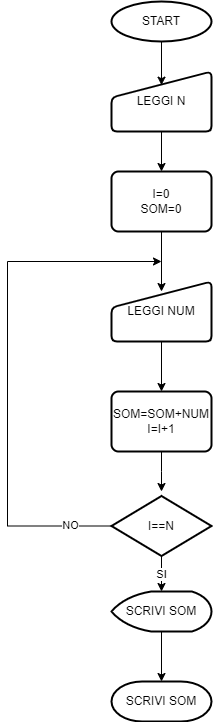

The diagram above was exported from draw.io. Its source (the exported page's mxGraphModel, read from the mxfile embedded in the PNG):
<mxGraphModel dx="999" dy="993" grid="1" gridSize="10" guides="1" tooltips="1" connect="1" arrows="1" fold="1" page="1" pageScale="1" pageWidth="827" pageHeight="1169" math="0" shadow="0">
  <root>
    <mxCell id="0" />
    <mxCell id="1" parent="0" />
    <mxCell id="NXIs6KccymB0GVcMwJez-9" style="edgeStyle=orthogonalEdgeStyle;rounded=0;orthogonalLoop=1;jettySize=auto;html=1;entryX=0.5;entryY=0.228;entryDx=0;entryDy=0;entryPerimeter=0;" parent="1" source="NXIs6KccymB0GVcMwJez-1" target="NXIs6KccymB0GVcMwJez-2" edge="1">
      <mxGeometry relative="1" as="geometry" />
    </mxCell>
    <mxCell id="NXIs6KccymB0GVcMwJez-1" value="START" style="strokeWidth=2;html=1;shape=mxgraph.flowchart.start_1;whiteSpace=wrap;" parent="1" vertex="1">
      <mxGeometry x="364" y="60" width="100" height="40" as="geometry" />
    </mxCell>
    <mxCell id="NXIs6KccymB0GVcMwJez-10" style="edgeStyle=orthogonalEdgeStyle;rounded=0;orthogonalLoop=1;jettySize=auto;html=1;entryX=0.5;entryY=0;entryDx=0;entryDy=0;" parent="1" source="NXIs6KccymB0GVcMwJez-2" target="NXIs6KccymB0GVcMwJez-3" edge="1">
      <mxGeometry relative="1" as="geometry" />
    </mxCell>
    <mxCell id="NXIs6KccymB0GVcMwJez-2" value="LEGGI N" style="html=1;strokeWidth=2;shape=manualInput;whiteSpace=wrap;rounded=1;size=26;arcSize=11;" parent="1" vertex="1">
      <mxGeometry x="364" y="130" width="100" height="60" as="geometry" />
    </mxCell>
    <mxCell id="NXIs6KccymB0GVcMwJez-11" style="edgeStyle=orthogonalEdgeStyle;rounded=0;orthogonalLoop=1;jettySize=auto;html=1;entryX=0.5;entryY=0.167;entryDx=0;entryDy=0;entryPerimeter=0;" parent="1" source="NXIs6KccymB0GVcMwJez-3" target="NXIs6KccymB0GVcMwJez-4" edge="1">
      <mxGeometry relative="1" as="geometry" />
    </mxCell>
    <mxCell id="NXIs6KccymB0GVcMwJez-3" value="I=0&lt;br&gt;SOM=0" style="rounded=1;whiteSpace=wrap;html=1;absoluteArcSize=1;arcSize=14;strokeWidth=2;" parent="1" vertex="1">
      <mxGeometry x="364" y="230" width="100" height="60" as="geometry" />
    </mxCell>
    <mxCell id="NXIs6KccymB0GVcMwJez-12" style="edgeStyle=orthogonalEdgeStyle;rounded=0;orthogonalLoop=1;jettySize=auto;html=1;entryX=0.5;entryY=0;entryDx=0;entryDy=0;" parent="1" source="NXIs6KccymB0GVcMwJez-4" target="NXIs6KccymB0GVcMwJez-5" edge="1">
      <mxGeometry relative="1" as="geometry" />
    </mxCell>
    <mxCell id="NXIs6KccymB0GVcMwJez-4" value="LEGGI NUM" style="html=1;strokeWidth=2;shape=manualInput;whiteSpace=wrap;rounded=1;size=26;arcSize=11;" parent="1" vertex="1">
      <mxGeometry x="364" y="340" width="100" height="60" as="geometry" />
    </mxCell>
    <mxCell id="NXIs6KccymB0GVcMwJez-13" style="edgeStyle=orthogonalEdgeStyle;rounded=0;orthogonalLoop=1;jettySize=auto;html=1;" parent="1" source="NXIs6KccymB0GVcMwJez-5" edge="1">
      <mxGeometry relative="1" as="geometry">
        <mxPoint x="414" y="550" as="targetPoint" />
      </mxGeometry>
    </mxCell>
    <mxCell id="NXIs6KccymB0GVcMwJez-5" value="SOM=SOM+NUM&lt;br&gt;I=I+1" style="rounded=1;whiteSpace=wrap;html=1;absoluteArcSize=1;arcSize=14;strokeWidth=2;" parent="1" vertex="1">
      <mxGeometry x="364" y="450" width="100" height="60" as="geometry" />
    </mxCell>
    <mxCell id="NXIs6KccymB0GVcMwJez-16" value="SI" style="edgeStyle=orthogonalEdgeStyle;rounded=0;orthogonalLoop=1;jettySize=auto;html=1;entryX=0.5;entryY=0;entryDx=0;entryDy=0;entryPerimeter=0;" parent="1" source="NXIs6KccymB0GVcMwJez-6" target="NXIs6KccymB0GVcMwJez-7" edge="1">
      <mxGeometry relative="1" as="geometry">
        <Array as="points">
          <mxPoint x="414" y="630" />
          <mxPoint x="414" y="630" />
        </Array>
      </mxGeometry>
    </mxCell>
    <mxCell id="NXIs6KccymB0GVcMwJez-18" style="edgeStyle=orthogonalEdgeStyle;rounded=0;orthogonalLoop=1;jettySize=auto;html=1;" parent="1" source="NXIs6KccymB0GVcMwJez-6" edge="1">
      <mxGeometry relative="1" as="geometry">
        <mxPoint x="414" y="320" as="targetPoint" />
        <Array as="points">
          <mxPoint x="260" y="585" />
          <mxPoint x="260" y="320" />
        </Array>
      </mxGeometry>
    </mxCell>
    <mxCell id="NXIs6KccymB0GVcMwJez-19" value="NO" style="edgeLabel;html=1;align=center;verticalAlign=middle;resizable=0;points=[];" parent="NXIs6KccymB0GVcMwJez-18" connectable="0" vertex="1">
      <mxGeometry x="-0.838" y="-1" relative="1" as="geometry">
        <mxPoint as="offset" />
      </mxGeometry>
    </mxCell>
    <mxCell id="NXIs6KccymB0GVcMwJez-6" value="I==N" style="strokeWidth=2;html=1;shape=mxgraph.flowchart.decision;whiteSpace=wrap;" parent="1" vertex="1">
      <mxGeometry x="364" y="554.5" width="100" height="60" as="geometry" />
    </mxCell>
    <mxCell id="NXIs6KccymB0GVcMwJez-17" style="edgeStyle=orthogonalEdgeStyle;rounded=0;orthogonalLoop=1;jettySize=auto;html=1;exitX=0.5;exitY=1;exitDx=0;exitDy=0;exitPerimeter=0;entryX=0.5;entryY=0;entryDx=0;entryDy=0;entryPerimeter=0;" parent="1" source="NXIs6KccymB0GVcMwJez-7" target="NXIs6KccymB0GVcMwJez-8" edge="1">
      <mxGeometry relative="1" as="geometry" />
    </mxCell>
    <mxCell id="NXIs6KccymB0GVcMwJez-7" value="SCRIVI SOM" style="strokeWidth=2;html=1;shape=mxgraph.flowchart.display;whiteSpace=wrap;" parent="1" vertex="1">
      <mxGeometry x="364" y="650" width="100" height="40" as="geometry" />
    </mxCell>
    <mxCell id="NXIs6KccymB0GVcMwJez-8" value="SCRIVI SOM" style="strokeWidth=2;html=1;shape=mxgraph.flowchart.terminator;whiteSpace=wrap;" parent="1" vertex="1">
      <mxGeometry x="364" y="740" width="100" height="40" as="geometry" />
    </mxCell>
  </root>
</mxGraphModel>